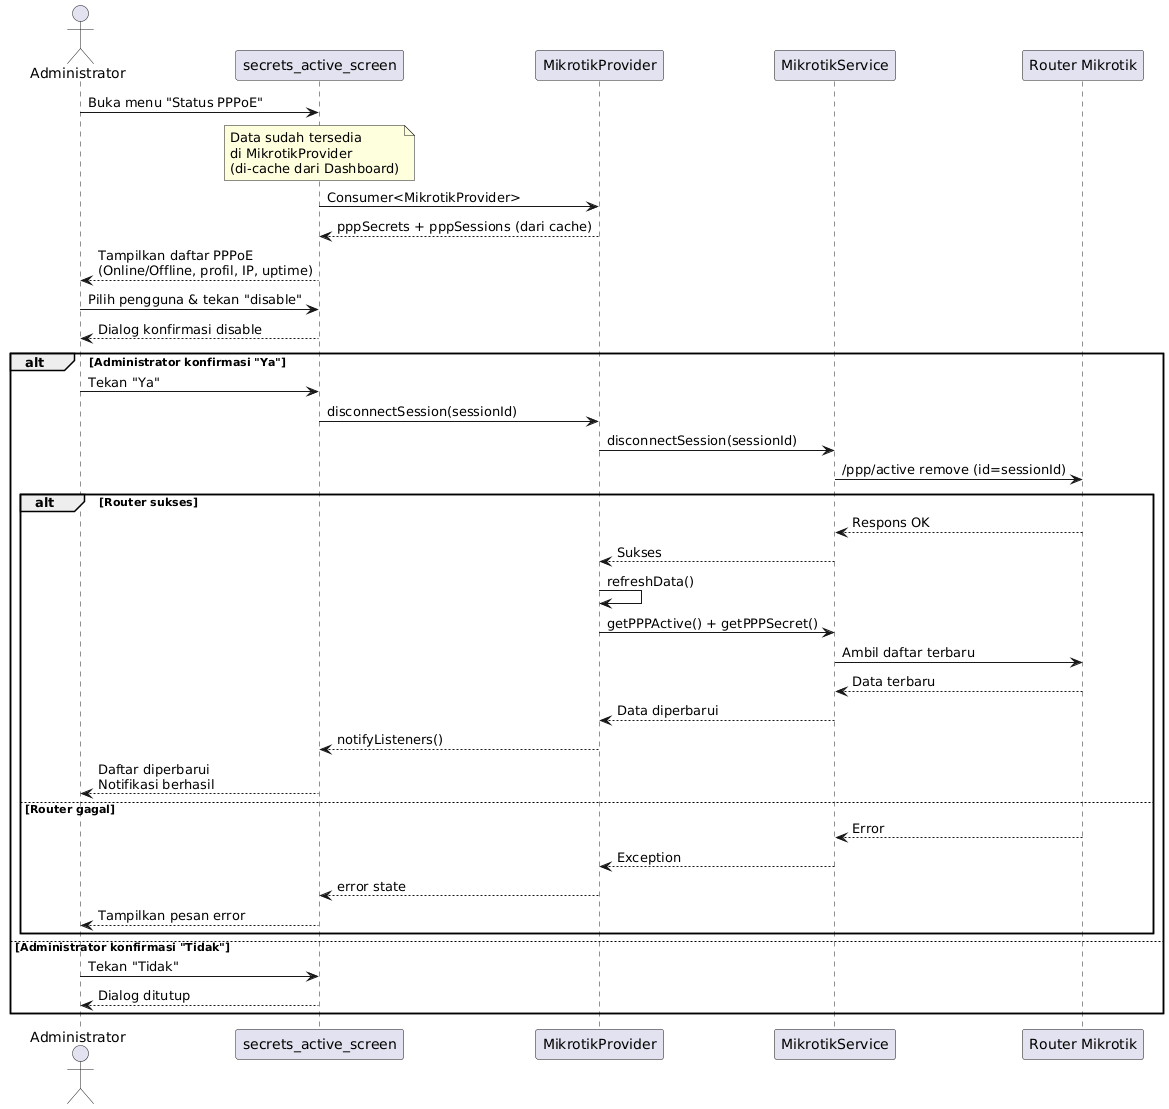

The diagram above was rendered by PlantUML. Its source (embedded in the PNG):
@startuml
actor Administrator
participant "secrets_active_screen" as UI
participant "MikrotikProvider" as PROV
participant "MikrotikService" as SVC
participant "Router Mikrotik" as ROUTER

Administrator -> UI : Buka menu "Status PPPoE"

note over UI : Data sudah tersedia\ndi MikrotikProvider\n(di-cache dari Dashboard)

UI -> PROV : Consumer<MikrotikProvider>
PROV --> UI : pppSecrets + pppSessions (dari cache)
UI --> Administrator : Tampilkan daftar PPPoE\n(Online/Offline, profil, IP, uptime)

Administrator -> UI : Pilih pengguna & tekan "disable"
UI --> Administrator : Dialog konfirmasi disable

alt Administrator konfirmasi "Ya"
    Administrator -> UI : Tekan "Ya"
    UI -> PROV : disconnectSession(sessionId)
    PROV -> SVC : disconnectSession(sessionId)
    SVC -> ROUTER : /ppp/active remove (id=sessionId)
    alt Router sukses
        ROUTER --> SVC : Respons OK
        SVC --> PROV : Sukses
        PROV -> PROV : refreshData()
        PROV -> SVC : getPPPActive() + getPPPSecret()
        SVC -> ROUTER : Ambil daftar terbaru
        ROUTER --> SVC : Data terbaru
        SVC --> PROV : Data diperbarui
        PROV --> UI : notifyListeners()
        UI --> Administrator : Daftar diperbarui\nNotifikasi berhasil
    else Router gagal
        ROUTER --> SVC : Error
        SVC --> PROV : Exception
        PROV --> UI : error state
        UI --> Administrator : Tampilkan pesan error
    end
else Administrator konfirmasi "Tidak"
    Administrator -> UI : Tekan "Tidak"
    UI --> Administrator : Dialog ditutup
end
@enduml